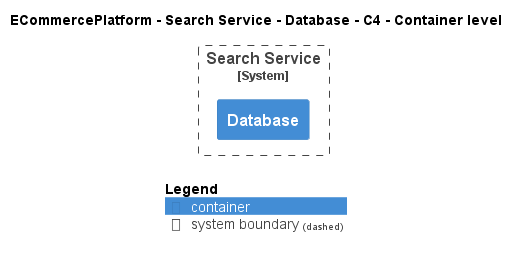

The diagram above was rendered by PlantUML. Its source (embedded in the PNG):
@startuml
!include ..\..\..\..\..\.c4s\C4_Container.puml

AddElementTag("c4interflow:lifecycle:new", $bgColor=green, $fontColor=#ffffff, $borderColor=green, $shadowing="False")
AddElementTag("c4interflow:lifecycle:changed", $bgColor=orange, $fontColor=#ffffff, $borderColor=orange, $shadowing="False")
AddElementTag("c4interflow:lifecycle:removed", $bgColor=red, $fontColor=#ffffff, $borderColor=red, $shadowing="False")

AddRelTag("c4interflow:lifecycle:new", $textColor=green, $lineColor=green)
AddRelTag("c4interflow:lifecycle:changed", $textColor=orange, $lineColor=orange)
AddRelTag("c4interflow:lifecycle:removed", $textColor=red, $lineColor=red)

SHOW_PERSON_PORTRAIT()
LAYOUT_TOP_DOWN()

skinparam linetype polyline

title ECommercePlatform - Search Service - Database - C4 - Container level


System_Boundary(ECommercePlatform.SoftwareSystems.SearchService, "Search Service") {
    Container(ECommercePlatform.SoftwareSystems.SearchService.Containers.Database, "Database", "", "")
}



SHOW_LEGEND()
@enduml